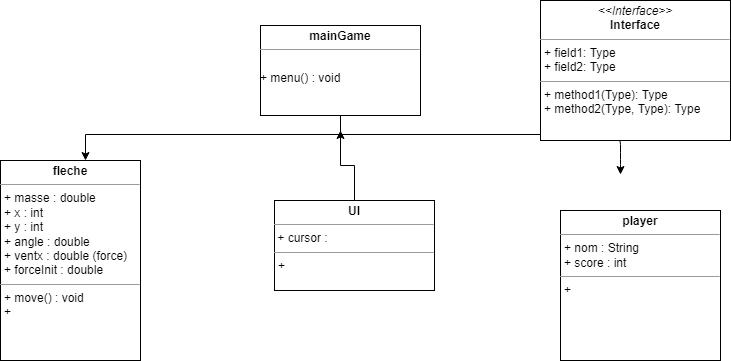

The diagram above was exported from draw.io. Its source (the exported page's mxGraphModel, read from the mxfile embedded in the PNG):
<mxGraphModel dx="1038" dy="543" grid="1" gridSize="10" guides="1" tooltips="1" connect="1" arrows="1" fold="1" page="1" pageScale="1" pageWidth="827" pageHeight="1169" math="0" shadow="0">
  <root>
    <mxCell id="WIyWlLk6GJQsqaUBKTNV-0" />
    <mxCell id="WIyWlLk6GJQsqaUBKTNV-1" parent="WIyWlLk6GJQsqaUBKTNV-0" />
    <mxCell id="QE9-4QYX81WWo-emGNqr-1" style="edgeStyle=orthogonalEdgeStyle;rounded=0;orthogonalLoop=1;jettySize=auto;html=1;exitX=0.5;exitY=1;exitDx=0;exitDy=0;entryX=0.5;entryY=0;entryDx=0;entryDy=0;" parent="WIyWlLk6GJQsqaUBKTNV-1" edge="1">
      <mxGeometry relative="1" as="geometry">
        <mxPoint x="410" y="148" as="sourcePoint" />
        <mxPoint x="145" y="200" as="targetPoint" />
        <Array as="points">
          <mxPoint x="400" y="174" />
          <mxPoint x="145" y="174" />
        </Array>
      </mxGeometry>
    </mxCell>
    <mxCell id="QE9-4QYX81WWo-emGNqr-13" value="" style="edgeStyle=orthogonalEdgeStyle;rounded=0;orthogonalLoop=1;jettySize=auto;html=1;" edge="1" parent="WIyWlLk6GJQsqaUBKTNV-1">
      <mxGeometry relative="1" as="geometry">
        <mxPoint x="340" y="299.0000000000001" as="targetPoint" />
      </mxGeometry>
    </mxCell>
    <mxCell id="xY_RR0f7tZfuk5JqQ_4p-0" value="" style="endArrow=classic;html=1;" edge="1" parent="WIyWlLk6GJQsqaUBKTNV-1">
      <mxGeometry width="50" height="50" relative="1" as="geometry">
        <mxPoint x="400" y="174" as="sourcePoint" />
        <mxPoint x="680" y="214" as="targetPoint" />
        <Array as="points">
          <mxPoint x="680" y="174" />
          <mxPoint x="680" y="200" />
        </Array>
      </mxGeometry>
    </mxCell>
    <mxCell id="xY_RR0f7tZfuk5JqQ_4p-11" value="&lt;p style=&quot;margin:0px;margin-top:4px;text-align:center;&quot;&gt;&lt;i&gt;&amp;lt;&amp;lt;Interface&amp;gt;&amp;gt;&lt;/i&gt;&lt;br/&gt;&lt;b&gt;Interface&lt;/b&gt;&lt;/p&gt;&lt;hr size=&quot;1&quot;/&gt;&lt;p style=&quot;margin:0px;margin-left:4px;&quot;&gt;+ field1: Type&lt;br/&gt;+ field2: Type&lt;/p&gt;&lt;hr size=&quot;1&quot;/&gt;&lt;p style=&quot;margin:0px;margin-left:4px;&quot;&gt;+ method1(Type): Type&lt;br/&gt;+ method2(Type, Type): Type&lt;/p&gt;" style="verticalAlign=top;align=left;overflow=fill;fontSize=12;fontFamily=Helvetica;html=1;" vertex="1" parent="WIyWlLk6GJQsqaUBKTNV-1">
      <mxGeometry x="600" y="40" width="190" height="140" as="geometry" />
    </mxCell>
    <mxCell id="xY_RR0f7tZfuk5JqQ_4p-12" value="&lt;p style=&quot;margin: 0px ; margin-top: 4px ; text-align: center&quot;&gt;&lt;b&gt;mainGame&lt;/b&gt;&lt;/p&gt;&lt;hr size=&quot;1&quot;&gt;&lt;p style=&quot;margin: 0px ; margin-left: 4px&quot;&gt;&lt;br&gt;&lt;/p&gt;+ menu() : void" style="verticalAlign=top;align=left;overflow=fill;fontSize=12;fontFamily=Helvetica;html=1;" vertex="1" parent="WIyWlLk6GJQsqaUBKTNV-1">
      <mxGeometry x="320" y="65" width="160" height="90" as="geometry" />
    </mxCell>
    <mxCell id="xY_RR0f7tZfuk5JqQ_4p-13" value="&lt;p style=&quot;margin: 0px ; margin-top: 4px ; text-align: center&quot;&gt;&lt;b&gt;fleche&lt;/b&gt;&lt;br&gt;&lt;/p&gt;&lt;hr size=&quot;1&quot;&gt;&lt;p style=&quot;margin: 0px ; margin-left: 4px&quot;&gt;+ masse : double&lt;/p&gt;&lt;p style=&quot;margin: 0px ; margin-left: 4px&quot;&gt;+ x : int&lt;/p&gt;&lt;p style=&quot;margin: 0px ; margin-left: 4px&quot;&gt;+ y : int&lt;br&gt;&lt;/p&gt;&lt;p style=&quot;margin: 0px ; margin-left: 4px&quot;&gt;+ angle : double&lt;/p&gt;&lt;p style=&quot;margin: 0px ; margin-left: 4px&quot;&gt;+ ventx : double (force)&lt;/p&gt;&lt;p style=&quot;margin: 0px ; margin-left: 4px&quot;&gt;+ forceInit : double&lt;/p&gt;&lt;hr size=&quot;1&quot;&gt;&lt;p style=&quot;margin: 0px ; margin-left: 4px&quot;&gt;+ move() : void&lt;/p&gt;&lt;p style=&quot;margin: 0px ; margin-left: 4px&quot;&gt;+&lt;/p&gt;" style="verticalAlign=top;align=left;overflow=fill;fontSize=12;fontFamily=Helvetica;html=1;" vertex="1" parent="WIyWlLk6GJQsqaUBKTNV-1">
      <mxGeometry x="60" y="200" width="140" height="200" as="geometry" />
    </mxCell>
    <mxCell id="_tBLHRUoUFaQS5a1UbkK-3" style="edgeStyle=orthogonalEdgeStyle;rounded=0;orthogonalLoop=1;jettySize=auto;html=1;exitX=0.5;exitY=0;exitDx=0;exitDy=0;" edge="1" parent="WIyWlLk6GJQsqaUBKTNV-1" source="xY_RR0f7tZfuk5JqQ_4p-18">
      <mxGeometry relative="1" as="geometry">
        <mxPoint x="400" y="170" as="targetPoint" />
      </mxGeometry>
    </mxCell>
    <mxCell id="xY_RR0f7tZfuk5JqQ_4p-18" value="&lt;p style=&quot;margin: 0px ; margin-top: 4px ; text-align: center&quot;&gt;&lt;b&gt;UI&lt;/b&gt;&lt;br&gt;&lt;/p&gt;&lt;hr size=&quot;1&quot;&gt;&amp;nbsp;+ cursor : &lt;br&gt;&lt;hr size=&quot;1&quot;&gt;&lt;p style=&quot;margin: 0px ; margin-left: 4px&quot;&gt;+&lt;/p&gt;" style="verticalAlign=top;align=left;overflow=fill;fontSize=12;fontFamily=Helvetica;html=1;" vertex="1" parent="WIyWlLk6GJQsqaUBKTNV-1">
      <mxGeometry x="334" y="240" width="160" height="90" as="geometry" />
    </mxCell>
    <mxCell id="xY_RR0f7tZfuk5JqQ_4p-19" value="&lt;p style=&quot;margin: 0px ; margin-top: 4px ; text-align: center&quot;&gt;&lt;b&gt;player&lt;/b&gt;&lt;br&gt;&lt;/p&gt;&lt;hr size=&quot;1&quot;&gt;&lt;p style=&quot;margin: 0px ; margin-left: 4px&quot;&gt;+ nom : String&lt;/p&gt;&lt;p style=&quot;margin: 0px ; margin-left: 4px&quot;&gt;+ score : int&lt;/p&gt;&lt;hr size=&quot;1&quot;&gt;&lt;p style=&quot;margin: 0px ; margin-left: 4px&quot;&gt;+&lt;br&gt;&lt;/p&gt;" style="verticalAlign=top;align=left;overflow=fill;fontSize=12;fontFamily=Helvetica;html=1;" vertex="1" parent="WIyWlLk6GJQsqaUBKTNV-1">
      <mxGeometry x="620" y="250" width="160" height="150" as="geometry" />
    </mxCell>
    <mxCell id="_tBLHRUoUFaQS5a1UbkK-2" style="edgeStyle=orthogonalEdgeStyle;rounded=0;orthogonalLoop=1;jettySize=auto;html=1;exitX=0.5;exitY=1;exitDx=0;exitDy=0;" edge="1" parent="WIyWlLk6GJQsqaUBKTNV-1" source="zkfFHV4jXpPFQw0GAbJ--6">
      <mxGeometry relative="1" as="geometry">
        <mxPoint x="145" y="420" as="targetPoint" />
      </mxGeometry>
    </mxCell>
  </root>
</mxGraphModel>